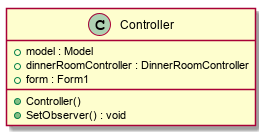

The diagram above was rendered by PlantUML. Its source (embedded in the PNG):
@startuml
class Controller {
    + model : Model
    + dinnerRoomController : DinnerRoomController
    + form : Form1
    + Controller()
    + SetObserver() : void
}
@enduml